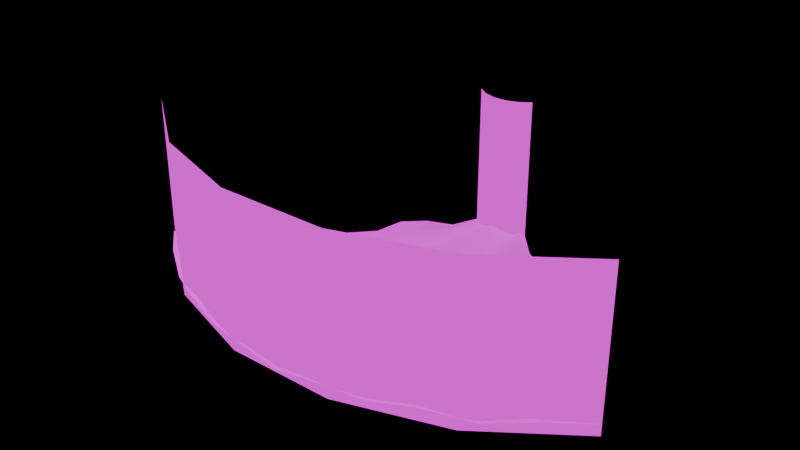 # Source: road_cornered_90.blend  (saved by Blender 4.2.66; exported with 4.5.12 LTS)
import bpy
from mathutils import Matrix  # noqa: F401  (used for matrix-valued properties, if any)

bpy.ops.wm.read_factory_settings(use_empty=True)
scene = bpy.context.scene
scene.name = 'Scene'

# ---- collections
col_collection = bpy.data.collections.new('Collection'); scene.collection.children.link(col_collection)

# ---- images (referenced by path relative to the original .blend; pixels are not part of the script)
import os
ASSET_DIR = os.environ.get("B2B_ASSET_DIR", "")  # directory of the original .blend (textures are referenced by path, not embedded)
HERE = os.path.dirname(os.path.abspath(__file__))  # packed textures are extracted next to this script under _unpacked/

def load_image(name, relpath, width, height, colorspace="sRGB"):
    """Load a texture the original file referenced (path relative to the .blend, or extracted next to this script)."""
    p = next((c for c in (os.path.join(HERE, relpath), os.path.join(ASSET_DIR, relpath)) if relpath and os.path.exists(c)), "")
    if p:
        img = bpy.data.images.load(p, check_existing=True)
        img.name = name
    else:  # same state as the original file: an image datablock whose file is absent (Cycles renders it pink)
        img = bpy.data.images.new(name, width, height)
        img.source = "FILE"
        img.filepath = "//" + (relpath or name)
    img.colorspace_settings.name = colorspace
    return img
img_winter_forest_background_png_001 = load_image('winter_forest_background.png.001', 'winter_forest_background.png', 1024, 1024, 'sRGB')
img_winter_road_png = load_image('winter_road.png', 'winter_road.png', 1024, 1024, 'sRGB')
img_snow = load_image('snow', 'snow.png', 1024, 1024, 'sRGB')

# ---- materials (node trees are filled in below, after node groups)
mat_background = bpy.data.materials.new('Background')
mat_road = bpy.data.materials.new('Road')
mat_road.alpha_threshold = 0.0
mat_road.roughness = 0.5
mat_road.line_color = (0.0, 0.0, 0.0, 1.0)
mat_material = bpy.data.materials.new('Material')

# ---- material node trees
mat_background.use_nodes = True; mat_background.node_tree.nodes.clear()
_N = mat_background.node_tree.nodes; _L = mat_background.node_tree.links
n0 = _N.new('ShaderNodeOutputMaterial'); n0.name = 'Material Output'; n0.location = (300, 300)
n1 = _N.new('ShaderNodeBackground'); n1.name = 'Background'; n1.location = (10, 300)
n2 = _N.new('ShaderNodeTexImage'); n2.name = 'Image Texture'; n2.location = (-280, 278)
n2.image = img_winter_forest_background_png_001
_L.new(n1.outputs[0], n0.inputs[0])
_L.new(n2.outputs[0], n1.inputs[0])
n0.is_active_output = True
mat_road.use_nodes = True; mat_road.node_tree.nodes.clear()
_N = mat_road.node_tree.nodes; _L = mat_road.node_tree.links
n0 = _N.new('ShaderNodeOutputMaterial'); n0.name = 'Material Output'; n0.location = (300, 300)
n1 = _N.new('ShaderNodeBsdfDiffuse'); n1.name = 'Diffuse BSDF'; n1.location = (10, 300)
n1.inputs[1].default_value = 0.5
n2 = _N.new('ShaderNodeTexImage'); n2.name = 'Image Texture'; n2.location = (-280, 278)
n2.image = img_winter_road_png
_L.new(n1.outputs[0], n0.inputs[0])
_L.new(n2.outputs[0], n1.inputs[0])
n0.is_active_output = True
mat_material.use_nodes = True; mat_material.node_tree.nodes.clear()
_N = mat_material.node_tree.nodes; _L = mat_material.node_tree.links
n0 = _N.new('ShaderNodeOutputMaterial'); n0.name = 'Material Output'; n0.location = (300, 300)
n1 = _N.new('ShaderNodeBsdfDiffuse'); n1.name = 'Diffuse BSDF'; n1.location = (10, 300)
n1.inputs[1].default_value = 0.5
n2 = _N.new('ShaderNodeTexImage'); n2.name = 'Image Texture'; n2.location = (-280, 278)
n2.image = img_snow
_L.new(n1.outputs[0], n0.inputs[0])
_L.new(n2.outputs[0], n1.inputs[0])
n0.is_active_output = True

# ---- world
world_world = bpy.data.worlds.new('World'); scene.world = world_world
world_world.use_nodes = True; world_world.node_tree.nodes.clear()
_N = world_world.node_tree.nodes; _L = world_world.node_tree.links
n0 = _N.new('ShaderNodeOutputWorld'); n0.name = 'World Output'; n0.location = (300, 300)
n1 = _N.new('ShaderNodeBsdfDiffuse'); n1.name = 'Diffuse BSDF'; n1.location = (10, 300)
n1.inputs[0].default_value = (0.05088, 0.05088, 0.05088, 1.0)
_L.new(n1.outputs[0], n0.inputs[0])
n0.is_active_output = True
world_world.color = (0.05088, 0.05088, 0.05088)
world_world.sun_shadow_jitter_overblur = 0.0

# ---- meshes
me_cube_002 = bpy.data.meshes.new('Cube.002')
me_cube_002.from_pydata([(-3.0, 3.0, 0.0), (-3.0, 3.0, 3.0), (3.0, 3.0, 0.0), (3.0, 3.0, 3.0), (1.8, 3.0, 0.0), (0.6, 3.0, 0.0), (-0.6, 3.0, 0.0), (-1.8, 3.0, 0.0), (-1.8, 3.0, 3.0), (-0.6, 3.0, 3.0), (0.6, 3.0, 3.0), (1.8, 3.0, 3.0), (-3.0, -3.0, 0.0), (-3.0, -3.0, 3.0), (3.0, -3.0, 0.0), (3.0, -3.0, 3.0), (1.8, -3.0, 0.0), (0.6, -3.0, 0.0), (-0.6, -3.0, 0.0), (-1.8, -3.0, 0.0), (-1.8, -3.0, 3.0), (-0.6, -3.0, 3.0), (0.6, -3.0, 3.0), (1.8, -3.0, 3.0)], [], [(4, 2, 3, 11), (0, 7, 8, 1), (7, 6, 9, 8), (6, 5, 10, 9), (5, 4, 11, 10), (16, 23, 15, 14), (12, 13, 20, 19), (19, 20, 21, 18), (18, 21, 22, 17), (17, 22, 23, 16)])
_uv = me_cube_002.uv_layers.new(name='UVMap')
_uv.uv.foreach_set('vector', [0.3851, 0.1365, 0.319, 0.1365, 0.319, 0.8621, 0.3851, 0.8621, 0.6498, 0.1365, 0.5836, 0.1365, 0.5836, 0.8621, 0.6498, 0.8621, 0.5836, 0.1365, 0.5175, 0.1365, 0.5175, 0.8621, 0.5836, 0.8621, 0.5175, 0.1365, 0.4513, 0.1365, 0.4513, 0.8621, 0.5175, 0.8621, 0.4513, 0.1365, 0.3851, 0.1365, 0.3851, 0.8621, 0.4513, 0.8621, 0.2001, 0.1365, 0.2001, 0.8621, 0.0001001, 0.8621, 0.0001, 0.1365, 0.9999, 0.1365, 0.9999, 0.8621, 0.7999, 0.8621, 0.7999, 0.1365, 0.7999, 0.1365, 0.7999, 0.8621, 0.6, 0.8621, 0.6, 0.1365, 0.6, 0.1365, 0.6, 0.8621, 0.4, 0.8621, 0.4, 0.1365, 0.4, 0.1365, 0.4, 0.8621, 0.2001, 0.8621, 0.2001, 0.1365])
me_cube_002.materials.append(mat_background)
me_cube_002.update()
me_plane_001 = bpy.data.meshes.new('Plane.001')
me_plane_001.from_pydata([(1.297, 2.524, 0.2272), (0.4713, 2.058, 0.06967), (0.5647, 3.256, 0.2327), (0.7297, 1.096, 0.003809), (1.999, 1.821, 0.04927), (0.1995, 3.071, 0.2934), (0.9179, 2.226, 0.2218), (0.3975, 3.136, 0.2512), (0.9275, 2.893, 0.1167), (0.3402, 2.541, 0.1408), (0.6555, 2.684, 0.2443), (1.115, 2.367, 0.2037), (0.4907, 3.182, 0.2836), (0.7981, 2.782, 0.1138), (0.5994, 1.576, 0.04297), (1.663, 2.157, 0.2339), (1.169, 1.789, 0.1884), (1.429, 1.956, 0.2141), (0.6982, 2.129, 0.1157), (0.2998, 3.101, 0.2607), (1.079, 1.213, 0.01982), (0.4997, 2.605, 0.2012), (0.8884, 1.664, 0.1259), (1.412, 1.374, 0.03072), (1.72, 1.578, 0.04067), (2.325, 0.789, 0.02034), (0.9885, 0.1301, 0.001904), (2.701, 1.118, 0.02463), (1.91, 0.5114, 0.01536), (1.461, 0.2904, 0.009908), (0.0, 2.001, 0.05103), (0.0, 0.9997, 0.003809), (-0.004815, 3.028, 0.3441), (-8.254e-06, 2.509, 0.149), (0.0, 1.499, 0.03703), (0.0, 0.0, 0.001904), (0.1693, 2.509, 0.2126), (0.2361, 2.013, 0.1237), (0.3017, 1.517, 0.06792), (0.3679, 1.024, 0.003809), (0.4984, 0.03265, 0.001904), (0.0972, 3.044, 0.3315), (-1.297, 2.524, 0.2272), (-0.4713, 2.058, 0.06967), (-0.5647, 3.256, 0.2327), (-0.7297, 1.096, 0.003809), (-1.999, 1.821, 0.04927), (-0.2039, 3.057, 0.2816), (-0.9179, 2.226, 0.2218), (-0.4024, 3.123, 0.2115), (-0.9275, 2.893, 0.1167), (-0.3404, 2.54, 0.1388), (-0.6555, 2.684, 0.2443), (-1.115, 2.367, 0.2037), (-0.4909, 3.182, 0.2857), (-0.7981, 2.782, 0.1138), (-0.5994, 1.576, 0.04297), (-1.663, 2.157, 0.2339), (-1.169, 1.789, 0.1884), (-1.429, 1.956, 0.2141), (-0.6982, 2.129, 0.1157), (-0.3028, 3.088, 0.2386), (-1.079, 1.213, 0.01982), (-0.4998, 2.605, 0.202), (-0.8884, 1.664, 0.1259), (-1.412, 1.374, 0.03072), (-1.72, 1.578, 0.04067), (-2.325, 0.789, 0.02034), (-0.9885, 0.1301, 0.001904), (-2.701, 1.118, 0.02463), (-1.91, 0.5114, 0.01536), (-1.461, 0.2904, 0.009908), (-0.1696, 2.516, 0.1775), (-0.2361, 2.013, 0.1237), (-0.3017, 1.517, 0.06792), (-0.3679, 1.024, 0.003809), (-0.4984, 0.03265, 0.001904), (-0.1052, 3.032, 0.3245), (4.106, -0.2854, 0.2272), (1.503, -1.799, 0.06967), (4.837, -1.02, 0.2327), (1.247, -0.8357, 0.003809), (3.403, 0.416, 0.04927), (1.721, -2.778, 0.1964), (2.894, -1.208, 0.2218), (3.416, -2.094, 0.1804), (4.476, -0.6556, 0.1167), (1.622, -2.284, 0.1388), (3.162, -1.662, 0.2443), (3.535, -0.7893, 0.2037), (4.163, -1.601, 0.2857), (3.856, -1.201, 0.1138), (1.372, -1.317, 0.04297), (3.739, 0.07994, 0.2339), (2.642, -0.7713, 0.1884), (3.219, -0.3799, 0.2141), (2.216, -1.551, 0.1157), (2.573, -2.526, 0.3102), (1.842, -0.6322, 0.01982), (2.405, -2.031, 0.202), (2.022, -1.088, 0.1259), (2.407, -0.3515, 0.03072), (2.93, 2.706e-05, 0.04067), (0.0, -2.001, 0.05103), (0.0, -0.9997, 0.003809), (0.0, -3.003, 0.1318), (0.0, -2.502, 0.08954), (0.0, -1.499, 0.03703), (0.8085, -2.446, 0.2173), (0.7531, -1.948, 0.1237), (0.6905, -1.452, 0.06792), (0.6286, -0.9586, 0.003809), (0.8419, -2.951, 0.2333), (-4.106, -0.2854, 0.2272), (-1.503, -1.799, 0.06967), (-4.837, -1.02, 0.2327), (-1.247, -0.8357, 0.003809), (-3.403, 0.416, 0.04927), (-1.721, -2.778, 0.1964), (-2.894, -1.208, 0.2218), (-3.416, -2.094, 0.1804), (-4.476, -0.6556, 0.1167), (-1.622, -2.284, 0.1388), (-3.162, -1.662, 0.2443), (-3.535, -0.7893, 0.2037), (-4.163, -1.601, 0.2857), (-3.856, -1.201, 0.1138), (-1.372, -1.317, 0.04297), (-3.739, 0.07994, 0.2339), (-2.642, -0.7713, 0.1884), (-3.219, -0.3799, 0.2141), (-2.216, -1.551, 0.1157), (-2.573, -2.526, 0.3102), (-1.842, -0.6322, 0.01982), (-2.405, -2.031, 0.202), (-2.022, -1.088, 0.1259), (-2.407, -0.3515, 0.03072), (-2.93, 2.706e-05, 0.04067), (-0.8085, -2.446, 0.2173), (-0.7531, -1.948, 0.1237), (-0.6905, -1.452, 0.06792), (-0.6286, -0.9586, 0.003809), (-0.8419, -2.951, 0.2333)], [], [(25, 27, 4, 24), (13, 8, 2, 12), (17, 15, 0, 11), (22, 16, 6, 18), (21, 10, 7, 19), (18, 6, 10, 21), (11, 0, 8, 13), (6, 11, 13, 10), (16, 17, 11, 6), (10, 13, 12, 7), (23, 24, 17, 16), (20, 23, 16, 22), (24, 4, 15, 17), (3, 20, 22, 14), (1, 18, 21, 9), (9, 21, 19, 5), (14, 22, 18, 1), (29, 28, 23, 20), (26, 29, 20, 3), (28, 25, 24, 23), (37, 36, 33, 30), (38, 37, 30, 34), (39, 38, 34, 31), (40, 39, 31, 35), (36, 41, 32, 33), (9, 5, 41, 36), (26, 3, 39, 40), (3, 14, 38, 39), (14, 1, 37, 38), (1, 9, 36, 37), (67, 66, 46, 69), (55, 54, 44, 50), (59, 53, 42, 57), (64, 60, 48, 58), (63, 61, 49, 52), (60, 63, 52, 48), (53, 55, 50, 42), (48, 52, 55, 53), (58, 48, 53, 59), (52, 49, 54, 55), (65, 58, 59, 66), (62, 64, 58, 65), (66, 59, 57, 46), (45, 56, 64, 62), (43, 51, 63, 60), (51, 47, 61, 63), (56, 43, 60, 64), (71, 62, 65, 70), (68, 45, 62, 71), (70, 65, 66, 67), (73, 30, 33, 72), (74, 34, 30, 73), (75, 31, 34, 74), (76, 35, 31, 75), (72, 33, 32, 77), (51, 72, 77, 47), (68, 76, 75, 45), (45, 75, 74, 56), (56, 74, 73, 43), (43, 73, 72, 51), (25, 102, 82, 27), (91, 90, 80, 86), (95, 89, 78, 93), (100, 96, 84, 94), (99, 97, 85, 88), (96, 99, 88, 84), (89, 91, 86, 78), (84, 88, 91, 89), (94, 84, 89, 95), (88, 85, 90, 91), (101, 94, 95, 102), (98, 100, 94, 101), (102, 95, 93, 82), (81, 92, 100, 98), (79, 87, 99, 96), (87, 83, 97, 99), (92, 79, 96, 100), (29, 98, 101, 28), (26, 81, 98, 29), (28, 101, 102, 25), (109, 103, 106, 108), (110, 107, 103, 109), (111, 104, 107, 110), (40, 35, 104, 111), (108, 106, 105, 112), (87, 108, 112, 83), (26, 40, 111, 81), (81, 111, 110, 92), (92, 110, 109, 79), (79, 109, 108, 87), (67, 69, 117, 137), (126, 121, 115, 125), (130, 128, 113, 124), (135, 129, 119, 131), (134, 123, 120, 132), (131, 119, 123, 134), (124, 113, 121, 126), (119, 124, 126, 123), (129, 130, 124, 119), (123, 126, 125, 120), (136, 137, 130, 129), (133, 136, 129, 135), (137, 117, 128, 130), (116, 133, 135, 127), (114, 131, 134, 122), (122, 134, 132, 118), (127, 135, 131, 114), (71, 70, 136, 133), (68, 71, 133, 116), (70, 67, 137, 136), (139, 138, 106, 103), (140, 139, 103, 107), (141, 140, 107, 104), (76, 141, 104, 35), (138, 142, 105, 106), (122, 118, 142, 138), (68, 116, 141, 76), (116, 127, 140, 141), (127, 114, 139, 140), (114, 122, 138, 139)])
me_plane_001.polygons.foreach_set('use_smooth', [True] * 120)
me_plane_001.polygons.foreach_set('material_index', [0, 1, 1, 1, 1, 1, 1, 1, 1, 1, 1, 1, 1, 1, 1, 1, 1, 0, 0, 0, 1, 1, 1, 0, 1, 1, 0, 1, 1, 1, 0, 1, 1, 1, 1, 1, 1, 1, 1, 1, 1, 1, 1, 1, 1, 1, 1, 0, 0, 0, 1, 1, 1, 0, 1, 1, 0, 1, 1, 1, 0, 1, 1, 1, 1, 1, 1, 1, 1, 1, 1, 1, 1, 1, 1, 1, 1, 0, 0, 0, 1, 1, 1, 0, 1, 1, 0, 1, 1, 1, 0, 1, 1, 1, 1, 1, 1, 1, 1, 1, 1, 1, 1, 1, 1, 1, 1, 0, 0, 0, 1, 1, 1, 0, 1, 1, 0, 1, 1, 1])
_uv = me_plane_001.uv_layers.new(name='UVMap')
_uv.uv.foreach_set('vector', [0.5834, 0.1667, 0.5833, 5.784e-05, 0.9154, 5.782e-05, 0.9157, 0.1668, 0.7442, 0.1617, 0.7428, 8.267e-05, 0.9853, 8.267e-05, 0.9891, 0.1629, 0.2588, 0.1645, 0.2572, 0.0006221, 0.4965, 8.431e-05, 0.4987, 0.1643, 0.2612, 0.4933, 0.2601, 0.3287, 0.4936, 0.3296, 0.4928, 0.4963, 0.736, 0.4972, 0.7368, 0.3297, 0.9692, 0.3286, 0.9839, 0.5056, 0.4928, 0.4963, 0.4936, 0.3296, 0.7368, 0.3297, 0.736, 0.4972, 0.4987, 0.1643, 0.4965, 8.431e-05, 0.7428, 8.267e-05, 0.7442, 0.1617, 0.4936, 0.3296, 0.4987, 0.1643, 0.7442, 0.1617, 0.7368, 0.3297, 0.2601, 0.3287, 0.2588, 0.1645, 0.4987, 0.1643, 0.4936, 0.3296, 0.7368, 0.3297, 0.7442, 0.1617, 0.9891, 0.1629, 0.9692, 0.3286, 0.02639, 0.3294, 0.02407, 0.1663, 0.2588, 0.1645, 0.2601, 0.3287, 0.02912, 0.4925, 0.02639, 0.3294, 0.2601, 0.3287, 0.2612, 0.4933, 0.02407, 0.1663, 0.0216, 0.003218, 0.2572, 0.0006221, 0.2588, 0.1645, 0.02976, 0.6554, 0.02912, 0.4925, 0.2612, 0.4933, 0.2606, 0.6576, 0.4918, 0.6587, 0.4928, 0.4963, 0.736, 0.4972, 0.7245, 0.6619, 0.7245, 0.6619, 0.736, 0.4972, 0.9839, 0.5056, 0.9585, 0.6709, 0.2606, 0.6576, 0.2612, 0.4933, 0.4928, 0.4963, 0.4918, 0.6587, 0.584, 0.5001, 0.5837, 0.3334, 0.9162, 0.3336, 0.9169, 0.5003, 0.5842, 0.6666, 0.584, 0.5001, 0.9169, 0.5003, 0.9174, 0.6667, 0.5837, 0.3334, 0.5834, 0.1667, 0.9157, 0.1668, 0.9162, 0.3336, 0.4928, 0.8233, 0.7271, 0.8264, 0.7196, 0.9955, 0.4882, 0.9894, 0.2596, 0.821, 0.4928, 0.8233, 0.4882, 0.9894, 0.2563, 0.9847, 0.02778, 0.8184, 0.2596, 0.821, 0.2563, 0.9847, 0.0251, 0.9813, 0.5841, 0.8332, 0.9173, 0.8333, 0.9172, 0.9999, 0.5841, 0.9998, 0.7271, 0.8264, 0.9585, 0.8353, 0.9516, 0.9999, 0.7196, 0.9955, 0.7245, 0.6619, 0.9585, 0.6709, 0.9585, 0.8353, 0.7271, 0.8264, 0.5842, 0.6666, 0.9174, 0.6667, 0.9173, 0.8333, 0.5841, 0.8332, 0.02976, 0.6554, 0.2606, 0.6576, 0.2596, 0.821, 0.02778, 0.8184, 0.2606, 0.6576, 0.4918, 0.6587, 0.4928, 0.8233, 0.2596, 0.821, 0.4918, 0.6587, 0.7245, 0.6619, 0.7271, 0.8264, 0.4928, 0.8233, 0.5834, 0.1667, 0.9157, 0.1668, 0.9154, 5.782e-05, 0.5833, 5.784e-05, 0.7442, 0.1617, 0.9891, 0.1629, 0.9853, 8.267e-05, 0.7428, 8.267e-05, 0.2588, 0.1645, 0.4987, 0.1643, 0.4965, 8.431e-05, 0.2572, 0.0006221, 0.2612, 0.4933, 0.4928, 0.4963, 0.4936, 0.3296, 0.2601, 0.3287, 0.736, 0.4972, 0.9839, 0.5056, 0.9692, 0.3286, 0.7368, 0.3297, 0.4928, 0.4963, 0.736, 0.4972, 0.7368, 0.3297, 0.4936, 0.3296, 0.4987, 0.1643, 0.7442, 0.1617, 0.7428, 8.267e-05, 0.4965, 8.431e-05, 0.4936, 0.3296, 0.7368, 0.3297, 0.7442, 0.1617, 0.4987, 0.1643, 0.2601, 0.3287, 0.4936, 0.3296, 0.4987, 0.1643, 0.2588, 0.1645, 0.7368, 0.3297, 0.9692, 0.3286, 0.9891, 0.1629, 0.7442, 0.1617, 0.02639, 0.3294, 0.2601, 0.3287, 0.2588, 0.1645, 0.02407, 0.1663, 0.02912, 0.4925, 0.2612, 0.4933, 0.2601, 0.3287, 0.02639, 0.3294, 0.02407, 0.1663, 0.2588, 0.1645, 0.2572, 0.0006221, 0.0216, 0.003218, 0.02976, 0.6554, 0.2606, 0.6576, 0.2612, 0.4933, 0.02912, 0.4925, 0.4918, 0.6587, 0.7245, 0.6619, 0.736, 0.4972, 0.4928, 0.4963, 0.7245, 0.6619, 0.9585, 0.6709, 0.9839, 0.5056, 0.736, 0.4972, 0.2606, 0.6576, 0.4918, 0.6587, 0.4928, 0.4963, 0.2612, 0.4933, 0.584, 0.5001, 0.9169, 0.5003, 0.9162, 0.3336, 0.5837, 0.3334, 0.5842, 0.6666, 0.9174, 0.6667, 0.9169, 0.5003, 0.584, 0.5001, 0.5837, 0.3334, 0.9162, 0.3336, 0.9157, 0.1668, 0.5834, 0.1667, 0.4928, 0.8233, 0.4882, 0.9894, 0.7196, 0.9955, 0.7271, 0.8264, 0.2596, 0.821, 0.2563, 0.9847, 0.4882, 0.9894, 0.4928, 0.8233, 0.02778, 0.8184, 0.0251, 0.9813, 0.2563, 0.9847, 0.2596, 0.821, 0.5841, 0.8332, 0.5841, 0.9998, 0.9172, 0.9999, 0.9173, 0.8333, 0.7271, 0.8264, 0.7196, 0.9955, 0.9516, 0.9999, 0.9585, 0.8353, 0.7245, 0.6619, 0.7271, 0.8264, 0.9585, 0.8353, 0.9585, 0.6709, 0.5842, 0.6666, 0.5841, 0.8332, 0.9173, 0.8333, 0.9174, 0.6667, 0.02976, 0.6554, 0.02778, 0.8184, 0.2596, 0.821, 0.2606, 0.6576, 0.2606, 0.6576, 0.2596, 0.821, 0.4928, 0.8233, 0.4918, 0.6587, 0.4918, 0.6587, 0.4928, 0.8233, 0.7271, 0.8264, 0.7245, 0.6619, 0.5834, 0.1667, 0.9157, 0.1668, 0.9154, 5.782e-05, 0.5833, 5.784e-05, 0.7442, 0.1617, 0.9891, 0.1629, 0.9853, 8.267e-05, 0.7428, 8.267e-05, 0.2588, 0.1645, 0.4987, 0.1643, 0.4965, 8.431e-05, 0.2572, 0.0006221, 0.2612, 0.4933, 0.4928, 0.4963, 0.4936, 0.3296, 0.2601, 0.3287, 0.736, 0.4972, 0.9839, 0.5056, 0.9692, 0.3286, 0.7368, 0.3297, 0.4928, 0.4963, 0.736, 0.4972, 0.7368, 0.3297, 0.4936, 0.3296, 0.4987, 0.1643, 0.7442, 0.1617, 0.7428, 8.267e-05, 0.4965, 8.431e-05, 0.4936, 0.3296, 0.7368, 0.3297, 0.7442, 0.1617, 0.4987, 0.1643, 0.2601, 0.3287, 0.4936, 0.3296, 0.4987, 0.1643, 0.2588, 0.1645, 0.7368, 0.3297, 0.9692, 0.3286, 0.9891, 0.1629, 0.7442, 0.1617, 0.02639, 0.3294, 0.2601, 0.3287, 0.2588, 0.1645, 0.02407, 0.1663, 0.02912, 0.4925, 0.2612, 0.4933, 0.2601, 0.3287, 0.02639, 0.3294, 0.02407, 0.1663, 0.2588, 0.1645, 0.2572, 0.0006221, 0.0216, 0.003218, 0.02976, 0.6554, 0.2606, 0.6576, 0.2612, 0.4933, 0.02912, 0.4925, 0.4918, 0.6587, 0.7245, 0.6619, 0.736, 0.4972, 0.4928, 0.4963, 0.7245, 0.6619, 0.9585, 0.6709, 0.9839, 0.5056, 0.736, 0.4972, 0.2606, 0.6576, 0.4918, 0.6587, 0.4928, 0.4963, 0.2612, 0.4933, 0.584, 0.5001, 0.9169, 0.5003, 0.9162, 0.3336, 0.5837, 0.3334, 0.5842, 0.6666, 0.9174, 0.6667, 0.9169, 0.5003, 0.584, 0.5001, 0.5837, 0.3334, 0.9162, 0.3336, 0.9157, 0.1668, 0.5834, 0.1667, 0.4928, 0.8233, 0.4882, 0.9894, 0.7196, 0.9955, 0.7271, 0.8264, 0.2596, 0.821, 0.2563, 0.9847, 0.4882, 0.9894, 0.4928, 0.8233, 0.02778, 0.8184, 0.0251, 0.9813, 0.2563, 0.9847, 0.2596, 0.821, 0.5841, 0.8332, 0.5841, 0.9998, 0.9172, 0.9999, 0.9173, 0.8333, 0.7271, 0.8264, 0.7196, 0.9955, 0.9516, 0.9999, 0.9585, 0.8353, 0.7245, 0.6619, 0.7271, 0.8264, 0.9585, 0.8353, 0.9585, 0.6709, 0.5842, 0.6666, 0.5841, 0.8332, 0.9173, 0.8333, 0.9174, 0.6667, 0.02976, 0.6554, 0.02778, 0.8184, 0.2596, 0.821, 0.2606, 0.6576, 0.2606, 0.6576, 0.2596, 0.821, 0.4928, 0.8233, 0.4918, 0.6587, 0.4918, 0.6587, 0.4928, 0.8233, 0.7271, 0.8264, 0.7245, 0.6619, 0.5834, 0.1667, 0.5833, 5.784e-05, 0.9154, 5.782e-05, 0.9157, 0.1668, 0.7442, 0.1617, 0.7428, 8.267e-05, 0.9853, 8.267e-05, 0.9891, 0.1629, 0.2588, 0.1645, 0.2572, 0.0006221, 0.4965, 8.431e-05, 0.4987, 0.1643, 0.2612, 0.4933, 0.2601, 0.3287, 0.4936, 0.3296, 0.4928, 0.4963, 0.736, 0.4972, 0.7368, 0.3297, 0.9692, 0.3286, 0.9839, 0.5056, 0.4928, 0.4963, 0.4936, 0.3296, 0.7368, 0.3297, 0.736, 0.4972, 0.4987, 0.1643, 0.4965, 8.431e-05, 0.7428, 8.267e-05, 0.7442, 0.1617, 0.4936, 0.3296, 0.4987, 0.1643, 0.7442, 0.1617, 0.7368, 0.3297, 0.2601, 0.3287, 0.2588, 0.1645, 0.4987, 0.1643, 0.4936, 0.3296, 0.7368, 0.3297, 0.7442, 0.1617, 0.9891, 0.1629, 0.9692, 0.3286, 0.02639, 0.3294, 0.02407, 0.1663, 0.2588, 0.1645, 0.2601, 0.3287, 0.02912, 0.4925, 0.02639, 0.3294, 0.2601, 0.3287, 0.2612, 0.4933, 0.02407, 0.1663, 0.0216, 0.003218, 0.2572, 0.0006221, 0.2588, 0.1645, 0.02976, 0.6554, 0.02912, 0.4925, 0.2612, 0.4933, 0.2606, 0.6576, 0.4918, 0.6587, 0.4928, 0.4963, 0.736, 0.4972, 0.7245, 0.6619, 0.7245, 0.6619, 0.736, 0.4972, 0.9839, 0.5056, 0.9585, 0.6709, 0.2606, 0.6576, 0.2612, 0.4933, 0.4928, 0.4963, 0.4918, 0.6587, 0.584, 0.5001, 0.5837, 0.3334, 0.9162, 0.3336, 0.9169, 0.5003, 0.5842, 0.6666, 0.584, 0.5001, 0.9169, 0.5003, 0.9174, 0.6667, 0.5837, 0.3334, 0.5834, 0.1667, 0.9157, 0.1668, 0.9162, 0.3336, 0.4928, 0.8233, 0.7271, 0.8264, 0.7196, 0.9955, 0.4882, 0.9894, 0.2596, 0.821, 0.4928, 0.8233, 0.4882, 0.9894, 0.2563, 0.9847, 0.02778, 0.8184, 0.2596, 0.821, 0.2563, 0.9847, 0.0251, 0.9813, 0.5841, 0.8332, 0.9173, 0.8333, 0.9172, 0.9999, 0.5841, 0.9998, 0.7271, 0.8264, 0.9585, 0.8353, 0.9516, 0.9999, 0.7196, 0.9955, 0.7245, 0.6619, 0.9585, 0.6709, 0.9585, 0.8353, 0.7271, 0.8264, 0.5842, 0.6666, 0.9174, 0.6667, 0.9173, 0.8333, 0.5841, 0.8332, 0.02976, 0.6554, 0.2606, 0.6576, 0.2596, 0.821, 0.02778, 0.8184, 0.2606, 0.6576, 0.4918, 0.6587, 0.4928, 0.8233, 0.2596, 0.821, 0.4918, 0.6587, 0.7245, 0.6619, 0.7271, 0.8264, 0.4928, 0.8233])
me_plane_001.materials.append(mat_road)
me_plane_001.materials.append(mat_material)
me_plane_001.update()

# ---- objects
ob_background = bpy.data.objects.new('Background', me_cube_002)
ob_road90 = bpy.data.objects.new('Road90', me_plane_001)

# ---- transforms, parenting, visibility, modifiers, constraints
ob_background.location = (0.0, 0.0, 0.0)
_m = ob_background.modifiers.new('SimpleDeform', 'SIMPLE_DEFORM')
_m.deform_method = 'BEND'
_m.deform_axis = 'Z'
_m.factor = 1.571
_m.angle = 1.571
ob_road90.location = (0.0, 0.0, 0.0)

# ---- collection membership
col_collection.objects.link(ob_background)
col_collection.objects.link(ob_road90)

# ---- scene / render settings (as saved in the file)
scene.frame_start = 1; scene.frame_end = 250; scene.frame_set(1)
scene.render.engine = 'BLENDER_EEVEE_NEXT'
bpy.context.view_layer.update()

# ---- added for rendering (the .blend has no active camera and no usable light): camera, sun
cam_auto = bpy.data.cameras.new('AutoCamera')
cam_auto.lens = 50.0
cam_auto.sensor_width = 36.0
cam_auto.clip_end = 1000.0
ob_auto_camera = bpy.data.objects.new('AutoCamera', cam_auto)
scene.collection.objects.link(ob_auto_camera)
ob_auto_camera.location = (11.0157, -13.0926, 10.3125)
ob_auto_camera.rotation_euler = (1.09748, -7.21219e-08, 0.694738)
scene.camera = ob_auto_camera
light_auto_sun = bpy.data.lights.new('AutoSun', 'SUN')
light_auto_sun.energy = 3.0
light_auto_sun.angle = 0.0523599
ob_auto_sun = bpy.data.objects.new('AutoSun', light_auto_sun)
scene.collection.objects.link(ob_auto_sun)
ob_auto_sun.rotation_euler = (0.872665, 0.174533, 0.523599)
bpy.context.view_layer.update()
